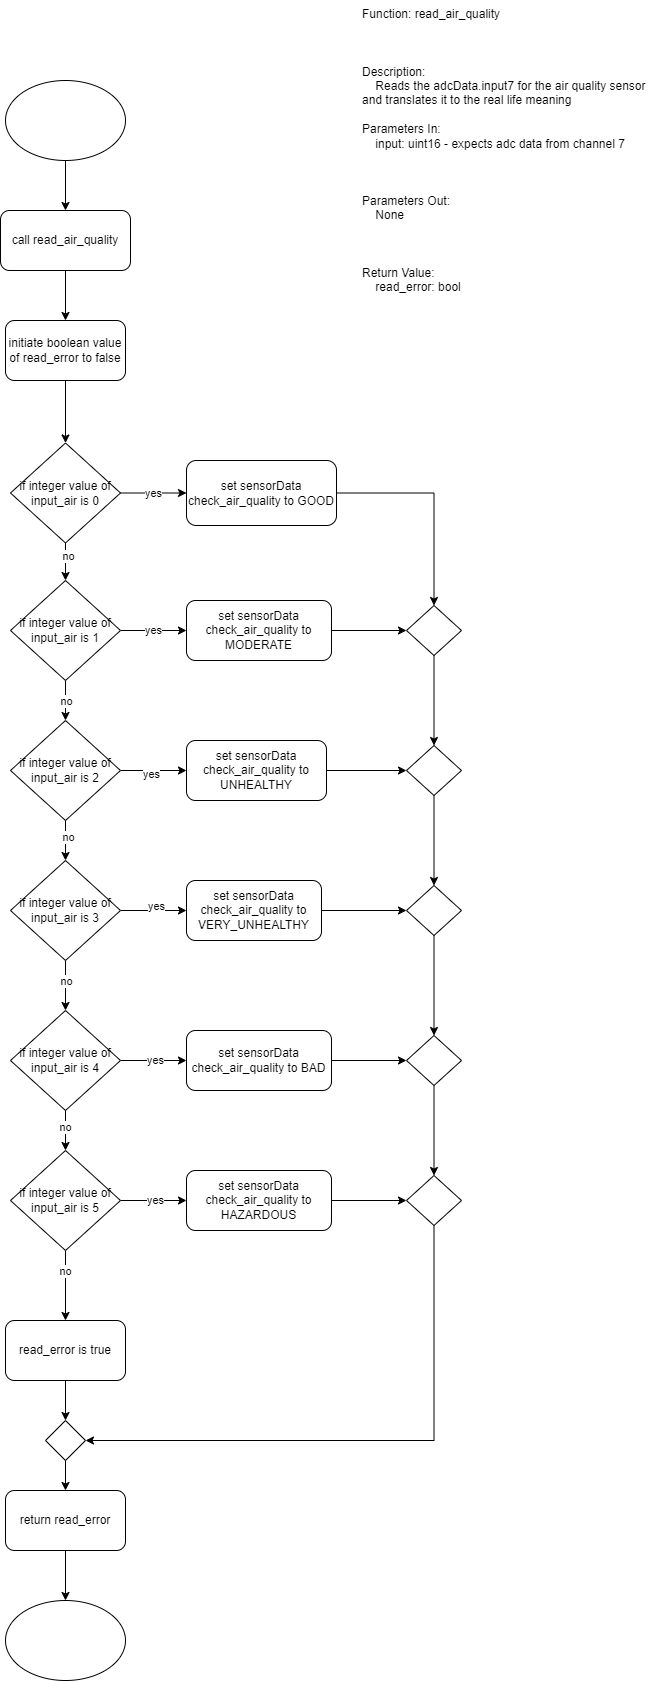

The diagram above was exported from draw.io. Its source (the exported page's mxGraphModel, read from the mxfile embedded in the PNG):
<mxGraphModel dx="1376" dy="768" grid="1" gridSize="10" guides="1" tooltips="1" connect="1" arrows="1" fold="1" page="1" pageScale="1" pageWidth="850" pageHeight="1100" background="#ffffff" math="0" shadow="0">
  <root>
    <mxCell id="0" />
    <mxCell id="1" parent="0" />
    <mxCell id="u9QvnpSKM5G9ilxA4ouo-1" value="Function: read_air_quality&#10;&#10;&#10;&#10;Description:&#10;    Reads the adcData.input7 for the air quality sensor and translates it to the real life meaning&#10;&#10;Parameters In:&#10;    input: uint16 - expects adc data from channel 7&#10;&#10;&#10;&#10;Parameters Out:&#10;    None&#10;&#10;&#10;&#10;Return Value:&#10;    read_error: bool" style="text;whiteSpace=wrap;" vertex="1" parent="1">
      <mxGeometry x="520" y="30" width="300" height="350" as="geometry" />
    </mxCell>
    <mxCell id="u9QvnpSKM5G9ilxA4ouo-2" style="edgeStyle=orthogonalEdgeStyle;rounded=0;orthogonalLoop=1;jettySize=auto;html=1;entryX=0.5;entryY=0;entryDx=0;entryDy=0;" edge="1" parent="1" source="u9QvnpSKM5G9ilxA4ouo-3" target="u9QvnpSKM5G9ilxA4ouo-9">
      <mxGeometry relative="1" as="geometry" />
    </mxCell>
    <mxCell id="u9QvnpSKM5G9ilxA4ouo-3" value="initiate boolean value of read_error to false" style="rounded=1;whiteSpace=wrap;html=1;" vertex="1" parent="1">
      <mxGeometry x="165" y="350" width="120" height="60" as="geometry" />
    </mxCell>
    <mxCell id="u9QvnpSKM5G9ilxA4ouo-4" style="edgeStyle=orthogonalEdgeStyle;rounded=0;orthogonalLoop=1;jettySize=auto;html=1;entryX=0.5;entryY=0;entryDx=0;entryDy=0;" edge="1" parent="1" source="u9QvnpSKM5G9ilxA4ouo-5" target="u9QvnpSKM5G9ilxA4ouo-11">
      <mxGeometry relative="1" as="geometry" />
    </mxCell>
    <mxCell id="u9QvnpSKM5G9ilxA4ouo-5" value="" style="ellipse;whiteSpace=wrap;html=1;" vertex="1" parent="1">
      <mxGeometry x="165" y="110" width="120" height="80" as="geometry" />
    </mxCell>
    <mxCell id="u9QvnpSKM5G9ilxA4ouo-6" value="yes" style="edgeStyle=orthogonalEdgeStyle;rounded=0;orthogonalLoop=1;jettySize=auto;html=1;entryX=0;entryY=0.5;entryDx=0;entryDy=0;" edge="1" parent="1" source="u9QvnpSKM5G9ilxA4ouo-9" target="u9QvnpSKM5G9ilxA4ouo-13">
      <mxGeometry relative="1" as="geometry" />
    </mxCell>
    <mxCell id="u9QvnpSKM5G9ilxA4ouo-7" style="edgeStyle=orthogonalEdgeStyle;rounded=0;orthogonalLoop=1;jettySize=auto;html=1;entryX=0.5;entryY=0;entryDx=0;entryDy=0;" edge="1" parent="1" source="u9QvnpSKM5G9ilxA4ouo-9" target="u9QvnpSKM5G9ilxA4ouo-17">
      <mxGeometry relative="1" as="geometry" />
    </mxCell>
    <mxCell id="u9QvnpSKM5G9ilxA4ouo-8" value="no" style="edgeLabel;html=1;align=center;verticalAlign=middle;resizable=0;points=[];" vertex="1" connectable="0" parent="u9QvnpSKM5G9ilxA4ouo-7">
      <mxGeometry x="-0.3732" y="2" relative="1" as="geometry">
        <mxPoint as="offset" />
      </mxGeometry>
    </mxCell>
    <mxCell id="u9QvnpSKM5G9ilxA4ouo-9" value="if integer value of input_air is 0" style="rhombus;whiteSpace=wrap;html=1;" vertex="1" parent="1">
      <mxGeometry x="170" y="472.5" width="110" height="100" as="geometry" />
    </mxCell>
    <mxCell id="u9QvnpSKM5G9ilxA4ouo-10" style="edgeStyle=orthogonalEdgeStyle;rounded=0;orthogonalLoop=1;jettySize=auto;html=1;entryX=0.5;entryY=0;entryDx=0;entryDy=0;" edge="1" parent="1" source="u9QvnpSKM5G9ilxA4ouo-11" target="u9QvnpSKM5G9ilxA4ouo-3">
      <mxGeometry relative="1" as="geometry" />
    </mxCell>
    <mxCell id="u9QvnpSKM5G9ilxA4ouo-11" value="call read_air_quality" style="rounded=1;whiteSpace=wrap;html=1;" vertex="1" parent="1">
      <mxGeometry x="160" y="240" width="130" height="60" as="geometry" />
    </mxCell>
    <mxCell id="u9QvnpSKM5G9ilxA4ouo-12" style="edgeStyle=orthogonalEdgeStyle;rounded=0;orthogonalLoop=1;jettySize=auto;html=1;entryX=0.5;entryY=0;entryDx=0;entryDy=0;" edge="1" parent="1" source="u9QvnpSKM5G9ilxA4ouo-13" target="u9QvnpSKM5G9ilxA4ouo-45">
      <mxGeometry relative="1" as="geometry" />
    </mxCell>
    <mxCell id="u9QvnpSKM5G9ilxA4ouo-13" value="set sensorData check_air_quality to GOOD" style="rounded=1;whiteSpace=wrap;html=1;" vertex="1" parent="1">
      <mxGeometry x="346" y="490" width="150" height="65" as="geometry" />
    </mxCell>
    <mxCell id="u9QvnpSKM5G9ilxA4ouo-14" value="yes" style="edgeStyle=orthogonalEdgeStyle;rounded=0;orthogonalLoop=1;jettySize=auto;html=1;entryX=0;entryY=0.5;entryDx=0;entryDy=0;" edge="1" parent="1" source="u9QvnpSKM5G9ilxA4ouo-17" target="u9QvnpSKM5G9ilxA4ouo-38">
      <mxGeometry relative="1" as="geometry" />
    </mxCell>
    <mxCell id="u9QvnpSKM5G9ilxA4ouo-15" style="edgeStyle=orthogonalEdgeStyle;rounded=0;orthogonalLoop=1;jettySize=auto;html=1;" edge="1" parent="1" source="u9QvnpSKM5G9ilxA4ouo-17" target="u9QvnpSKM5G9ilxA4ouo-22">
      <mxGeometry relative="1" as="geometry" />
    </mxCell>
    <mxCell id="u9QvnpSKM5G9ilxA4ouo-16" value="no" style="edgeLabel;html=1;align=center;verticalAlign=middle;resizable=0;points=[];" vertex="1" connectable="0" parent="u9QvnpSKM5G9ilxA4ouo-15">
      <mxGeometry x="0.0012" relative="1" as="geometry">
        <mxPoint as="offset" />
      </mxGeometry>
    </mxCell>
    <mxCell id="u9QvnpSKM5G9ilxA4ouo-17" value="if integer value of input_air&amp;nbsp;is 1" style="rhombus;whiteSpace=wrap;html=1;" vertex="1" parent="1">
      <mxGeometry x="170" y="610" width="110" height="100" as="geometry" />
    </mxCell>
    <mxCell id="u9QvnpSKM5G9ilxA4ouo-18" style="edgeStyle=orthogonalEdgeStyle;rounded=0;orthogonalLoop=1;jettySize=auto;html=1;entryX=0;entryY=0.5;entryDx=0;entryDy=0;" edge="1" parent="1" source="u9QvnpSKM5G9ilxA4ouo-22" target="u9QvnpSKM5G9ilxA4ouo-36">
      <mxGeometry relative="1" as="geometry" />
    </mxCell>
    <mxCell id="u9QvnpSKM5G9ilxA4ouo-19" value="yes" style="edgeLabel;html=1;align=center;verticalAlign=middle;resizable=0;points=[];" vertex="1" connectable="0" parent="u9QvnpSKM5G9ilxA4ouo-18">
      <mxGeometry x="-0.0889" y="-3" relative="1" as="geometry">
        <mxPoint as="offset" />
      </mxGeometry>
    </mxCell>
    <mxCell id="u9QvnpSKM5G9ilxA4ouo-20" style="edgeStyle=orthogonalEdgeStyle;rounded=0;orthogonalLoop=1;jettySize=auto;html=1;entryX=0.5;entryY=0;entryDx=0;entryDy=0;" edge="1" parent="1" source="u9QvnpSKM5G9ilxA4ouo-22" target="u9QvnpSKM5G9ilxA4ouo-27">
      <mxGeometry relative="1" as="geometry" />
    </mxCell>
    <mxCell id="u9QvnpSKM5G9ilxA4ouo-21" value="no" style="edgeLabel;html=1;align=center;verticalAlign=middle;resizable=0;points=[];" vertex="1" connectable="0" parent="u9QvnpSKM5G9ilxA4ouo-20">
      <mxGeometry x="-0.2241" y="2" relative="1" as="geometry">
        <mxPoint as="offset" />
      </mxGeometry>
    </mxCell>
    <mxCell id="u9QvnpSKM5G9ilxA4ouo-22" value="if integer value of input_air&amp;nbsp;is 2" style="rhombus;whiteSpace=wrap;html=1;" vertex="1" parent="1">
      <mxGeometry x="170" y="750" width="110" height="100" as="geometry" />
    </mxCell>
    <mxCell id="u9QvnpSKM5G9ilxA4ouo-23" style="edgeStyle=orthogonalEdgeStyle;rounded=0;orthogonalLoop=1;jettySize=auto;html=1;entryX=0;entryY=0.5;entryDx=0;entryDy=0;" edge="1" parent="1" source="u9QvnpSKM5G9ilxA4ouo-27" target="u9QvnpSKM5G9ilxA4ouo-34">
      <mxGeometry relative="1" as="geometry" />
    </mxCell>
    <mxCell id="u9QvnpSKM5G9ilxA4ouo-24" value="yes" style="edgeLabel;html=1;align=center;verticalAlign=middle;resizable=0;points=[];" vertex="1" connectable="0" parent="u9QvnpSKM5G9ilxA4ouo-23">
      <mxGeometry x="0.0692" y="5" relative="1" as="geometry">
        <mxPoint as="offset" />
      </mxGeometry>
    </mxCell>
    <mxCell id="u9QvnpSKM5G9ilxA4ouo-25" style="edgeStyle=orthogonalEdgeStyle;rounded=0;orthogonalLoop=1;jettySize=auto;html=1;entryX=0.5;entryY=0;entryDx=0;entryDy=0;" edge="1" parent="1" source="u9QvnpSKM5G9ilxA4ouo-27" target="u9QvnpSKM5G9ilxA4ouo-30">
      <mxGeometry relative="1" as="geometry" />
    </mxCell>
    <mxCell id="u9QvnpSKM5G9ilxA4ouo-26" value="no" style="edgeLabel;html=1;align=center;verticalAlign=middle;resizable=0;points=[];" vertex="1" connectable="0" parent="u9QvnpSKM5G9ilxA4ouo-25">
      <mxGeometry x="-0.1801" relative="1" as="geometry">
        <mxPoint as="offset" />
      </mxGeometry>
    </mxCell>
    <mxCell id="u9QvnpSKM5G9ilxA4ouo-27" value="if integer value of input_air&amp;nbsp;is 3" style="rhombus;whiteSpace=wrap;html=1;" vertex="1" parent="1">
      <mxGeometry x="170" y="890" width="110" height="100" as="geometry" />
    </mxCell>
    <mxCell id="u9QvnpSKM5G9ilxA4ouo-28" style="edgeStyle=orthogonalEdgeStyle;rounded=0;orthogonalLoop=1;jettySize=auto;html=1;entryX=0;entryY=0.5;entryDx=0;entryDy=0;" edge="1" parent="1" source="u9QvnpSKM5G9ilxA4ouo-30" target="u9QvnpSKM5G9ilxA4ouo-32">
      <mxGeometry relative="1" as="geometry" />
    </mxCell>
    <mxCell id="u9QvnpSKM5G9ilxA4ouo-29" value="yes" style="edgeLabel;html=1;align=center;verticalAlign=middle;resizable=0;points=[];" vertex="1" connectable="0" parent="u9QvnpSKM5G9ilxA4ouo-28">
      <mxGeometry x="0.0165" y="1" relative="1" as="geometry">
        <mxPoint as="offset" />
      </mxGeometry>
    </mxCell>
    <mxCell id="u9QvnpSKM5G9ilxA4ouo-52" style="edgeStyle=orthogonalEdgeStyle;rounded=0;orthogonalLoop=1;jettySize=auto;html=1;entryX=0.5;entryY=0;entryDx=0;entryDy=0;" edge="1" parent="1" source="u9QvnpSKM5G9ilxA4ouo-30" target="u9QvnpSKM5G9ilxA4ouo-48">
      <mxGeometry relative="1" as="geometry" />
    </mxCell>
    <mxCell id="u9QvnpSKM5G9ilxA4ouo-53" value="no" style="edgeLabel;html=1;align=center;verticalAlign=middle;resizable=0;points=[];" vertex="1" connectable="0" parent="u9QvnpSKM5G9ilxA4ouo-52">
      <mxGeometry x="-0.2091" y="-1" relative="1" as="geometry">
        <mxPoint as="offset" />
      </mxGeometry>
    </mxCell>
    <mxCell id="u9QvnpSKM5G9ilxA4ouo-30" value="if integer value of input_air&amp;nbsp;is 4" style="rhombus;whiteSpace=wrap;html=1;" vertex="1" parent="1">
      <mxGeometry x="170" y="1040" width="110" height="100" as="geometry" />
    </mxCell>
    <mxCell id="u9QvnpSKM5G9ilxA4ouo-31" style="edgeStyle=orthogonalEdgeStyle;rounded=0;orthogonalLoop=1;jettySize=auto;html=1;entryX=0;entryY=0.5;entryDx=0;entryDy=0;" edge="1" parent="1" source="u9QvnpSKM5G9ilxA4ouo-32" target="u9QvnpSKM5G9ilxA4ouo-39">
      <mxGeometry relative="1" as="geometry" />
    </mxCell>
    <mxCell id="u9QvnpSKM5G9ilxA4ouo-32" value="set sensorData check_air_quality to BAD" style="rounded=1;whiteSpace=wrap;html=1;" vertex="1" parent="1">
      <mxGeometry x="346" y="1060" width="145" height="60" as="geometry" />
    </mxCell>
    <mxCell id="u9QvnpSKM5G9ilxA4ouo-33" style="edgeStyle=orthogonalEdgeStyle;rounded=0;orthogonalLoop=1;jettySize=auto;html=1;entryX=0;entryY=0.5;entryDx=0;entryDy=0;" edge="1" parent="1" source="u9QvnpSKM5G9ilxA4ouo-34" target="u9QvnpSKM5G9ilxA4ouo-41">
      <mxGeometry relative="1" as="geometry" />
    </mxCell>
    <mxCell id="u9QvnpSKM5G9ilxA4ouo-34" value="set sensorData check_air_quality to VERY_UNHEALTHY" style="rounded=1;whiteSpace=wrap;html=1;" vertex="1" parent="1">
      <mxGeometry x="346" y="910" width="135" height="60" as="geometry" />
    </mxCell>
    <mxCell id="u9QvnpSKM5G9ilxA4ouo-35" style="edgeStyle=orthogonalEdgeStyle;rounded=0;orthogonalLoop=1;jettySize=auto;html=1;entryX=0;entryY=0.5;entryDx=0;entryDy=0;" edge="1" parent="1" source="u9QvnpSKM5G9ilxA4ouo-36" target="u9QvnpSKM5G9ilxA4ouo-43">
      <mxGeometry relative="1" as="geometry" />
    </mxCell>
    <mxCell id="u9QvnpSKM5G9ilxA4ouo-36" value="set sensorData check_air_quality to UNHEALTHY" style="rounded=1;whiteSpace=wrap;html=1;" vertex="1" parent="1">
      <mxGeometry x="346" y="770" width="140" height="60" as="geometry" />
    </mxCell>
    <mxCell id="u9QvnpSKM5G9ilxA4ouo-37" style="edgeStyle=orthogonalEdgeStyle;rounded=0;orthogonalLoop=1;jettySize=auto;html=1;entryX=0;entryY=0.5;entryDx=0;entryDy=0;" edge="1" parent="1" source="u9QvnpSKM5G9ilxA4ouo-38" target="u9QvnpSKM5G9ilxA4ouo-45">
      <mxGeometry relative="1" as="geometry" />
    </mxCell>
    <mxCell id="u9QvnpSKM5G9ilxA4ouo-38" value="set sensorData check_air_quality to MODERATE" style="rounded=1;whiteSpace=wrap;html=1;" vertex="1" parent="1">
      <mxGeometry x="346" y="630" width="145" height="60" as="geometry" />
    </mxCell>
    <mxCell id="u9QvnpSKM5G9ilxA4ouo-54" style="edgeStyle=orthogonalEdgeStyle;rounded=0;orthogonalLoop=1;jettySize=auto;html=1;entryX=0.5;entryY=0;entryDx=0;entryDy=0;" edge="1" parent="1" source="u9QvnpSKM5G9ilxA4ouo-39" target="u9QvnpSKM5G9ilxA4ouo-51">
      <mxGeometry relative="1" as="geometry" />
    </mxCell>
    <mxCell id="u9QvnpSKM5G9ilxA4ouo-39" value="" style="rhombus;whiteSpace=wrap;html=1;" vertex="1" parent="1">
      <mxGeometry x="566" y="1065" width="55" height="50" as="geometry" />
    </mxCell>
    <mxCell id="u9QvnpSKM5G9ilxA4ouo-40" style="edgeStyle=orthogonalEdgeStyle;rounded=0;orthogonalLoop=1;jettySize=auto;html=1;entryX=0.5;entryY=0;entryDx=0;entryDy=0;" edge="1" parent="1" source="u9QvnpSKM5G9ilxA4ouo-41" target="u9QvnpSKM5G9ilxA4ouo-39">
      <mxGeometry relative="1" as="geometry" />
    </mxCell>
    <mxCell id="u9QvnpSKM5G9ilxA4ouo-41" value="" style="rhombus;whiteSpace=wrap;html=1;" vertex="1" parent="1">
      <mxGeometry x="566" y="915" width="55" height="50" as="geometry" />
    </mxCell>
    <mxCell id="u9QvnpSKM5G9ilxA4ouo-42" style="edgeStyle=orthogonalEdgeStyle;rounded=0;orthogonalLoop=1;jettySize=auto;html=1;entryX=0.5;entryY=0;entryDx=0;entryDy=0;" edge="1" parent="1" source="u9QvnpSKM5G9ilxA4ouo-43" target="u9QvnpSKM5G9ilxA4ouo-41">
      <mxGeometry relative="1" as="geometry" />
    </mxCell>
    <mxCell id="u9QvnpSKM5G9ilxA4ouo-43" value="" style="rhombus;whiteSpace=wrap;html=1;" vertex="1" parent="1">
      <mxGeometry x="566" y="775" width="55" height="50" as="geometry" />
    </mxCell>
    <mxCell id="u9QvnpSKM5G9ilxA4ouo-44" style="edgeStyle=orthogonalEdgeStyle;rounded=0;orthogonalLoop=1;jettySize=auto;html=1;entryX=0.5;entryY=0;entryDx=0;entryDy=0;" edge="1" parent="1" source="u9QvnpSKM5G9ilxA4ouo-45" target="u9QvnpSKM5G9ilxA4ouo-43">
      <mxGeometry relative="1" as="geometry" />
    </mxCell>
    <mxCell id="u9QvnpSKM5G9ilxA4ouo-45" value="" style="rhombus;whiteSpace=wrap;html=1;" vertex="1" parent="1">
      <mxGeometry x="566" y="635" width="55" height="50" as="geometry" />
    </mxCell>
    <mxCell id="u9QvnpSKM5G9ilxA4ouo-46" style="edgeStyle=orthogonalEdgeStyle;rounded=0;orthogonalLoop=1;jettySize=auto;html=1;entryX=0;entryY=0.5;entryDx=0;entryDy=0;" edge="1" parent="1" source="u9QvnpSKM5G9ilxA4ouo-48" target="u9QvnpSKM5G9ilxA4ouo-50">
      <mxGeometry relative="1" as="geometry" />
    </mxCell>
    <mxCell id="u9QvnpSKM5G9ilxA4ouo-47" value="yes" style="edgeLabel;html=1;align=center;verticalAlign=middle;resizable=0;points=[];" vertex="1" connectable="0" parent="u9QvnpSKM5G9ilxA4ouo-46">
      <mxGeometry x="0.0165" y="1" relative="1" as="geometry">
        <mxPoint as="offset" />
      </mxGeometry>
    </mxCell>
    <mxCell id="u9QvnpSKM5G9ilxA4ouo-57" style="edgeStyle=orthogonalEdgeStyle;rounded=0;orthogonalLoop=1;jettySize=auto;html=1;entryX=0.5;entryY=0;entryDx=0;entryDy=0;" edge="1" parent="1" source="u9QvnpSKM5G9ilxA4ouo-48" target="u9QvnpSKM5G9ilxA4ouo-59">
      <mxGeometry relative="1" as="geometry">
        <mxPoint x="225" y="1300" as="targetPoint" />
      </mxGeometry>
    </mxCell>
    <mxCell id="u9QvnpSKM5G9ilxA4ouo-60" value="no" style="edgeLabel;html=1;align=center;verticalAlign=middle;resizable=0;points=[];" vertex="1" connectable="0" parent="u9QvnpSKM5G9ilxA4ouo-57">
      <mxGeometry x="-0.4327" y="-1" relative="1" as="geometry">
        <mxPoint as="offset" />
      </mxGeometry>
    </mxCell>
    <mxCell id="u9QvnpSKM5G9ilxA4ouo-48" value="if integer value of input_air&amp;nbsp;is 5" style="rhombus;whiteSpace=wrap;html=1;" vertex="1" parent="1">
      <mxGeometry x="170" y="1180" width="110" height="100" as="geometry" />
    </mxCell>
    <mxCell id="u9QvnpSKM5G9ilxA4ouo-49" style="edgeStyle=orthogonalEdgeStyle;rounded=0;orthogonalLoop=1;jettySize=auto;html=1;entryX=0;entryY=0.5;entryDx=0;entryDy=0;" edge="1" parent="1" source="u9QvnpSKM5G9ilxA4ouo-50" target="u9QvnpSKM5G9ilxA4ouo-51">
      <mxGeometry relative="1" as="geometry" />
    </mxCell>
    <mxCell id="u9QvnpSKM5G9ilxA4ouo-50" value="set sensorData check_air_quality to HAZARDOUS" style="rounded=1;whiteSpace=wrap;html=1;" vertex="1" parent="1">
      <mxGeometry x="346" y="1200" width="145" height="60" as="geometry" />
    </mxCell>
    <mxCell id="u9QvnpSKM5G9ilxA4ouo-55" style="edgeStyle=orthogonalEdgeStyle;rounded=0;orthogonalLoop=1;jettySize=auto;html=1;entryX=1;entryY=0.5;entryDx=0;entryDy=0;" edge="1" parent="1" source="u9QvnpSKM5G9ilxA4ouo-51" target="u9QvnpSKM5G9ilxA4ouo-62">
      <mxGeometry relative="1" as="geometry">
        <mxPoint x="280" y="1470" as="targetPoint" />
        <Array as="points">
          <mxPoint x="594" y="1470" />
        </Array>
      </mxGeometry>
    </mxCell>
    <mxCell id="u9QvnpSKM5G9ilxA4ouo-51" value="" style="rhombus;whiteSpace=wrap;html=1;" vertex="1" parent="1">
      <mxGeometry x="566" y="1205" width="55" height="50" as="geometry" />
    </mxCell>
    <mxCell id="u9QvnpSKM5G9ilxA4ouo-64" style="edgeStyle=orthogonalEdgeStyle;rounded=0;orthogonalLoop=1;jettySize=auto;html=1;" edge="1" parent="1" source="u9QvnpSKM5G9ilxA4ouo-56" target="u9QvnpSKM5G9ilxA4ouo-65">
      <mxGeometry relative="1" as="geometry">
        <mxPoint x="225" y="1640" as="targetPoint" />
      </mxGeometry>
    </mxCell>
    <mxCell id="u9QvnpSKM5G9ilxA4ouo-56" value="return read_error" style="rounded=1;whiteSpace=wrap;html=1;" vertex="1" parent="1">
      <mxGeometry x="165" y="1520" width="120" height="60" as="geometry" />
    </mxCell>
    <mxCell id="u9QvnpSKM5G9ilxA4ouo-61" style="edgeStyle=orthogonalEdgeStyle;rounded=0;orthogonalLoop=1;jettySize=auto;html=1;" edge="1" parent="1" source="u9QvnpSKM5G9ilxA4ouo-59" target="u9QvnpSKM5G9ilxA4ouo-62">
      <mxGeometry relative="1" as="geometry">
        <mxPoint x="230" y="1460" as="targetPoint" />
      </mxGeometry>
    </mxCell>
    <mxCell id="u9QvnpSKM5G9ilxA4ouo-59" value="read_error is true" style="rounded=1;whiteSpace=wrap;html=1;" vertex="1" parent="1">
      <mxGeometry x="165" y="1350" width="120" height="60" as="geometry" />
    </mxCell>
    <mxCell id="u9QvnpSKM5G9ilxA4ouo-63" style="edgeStyle=orthogonalEdgeStyle;rounded=0;orthogonalLoop=1;jettySize=auto;html=1;" edge="1" parent="1" source="u9QvnpSKM5G9ilxA4ouo-62" target="u9QvnpSKM5G9ilxA4ouo-56">
      <mxGeometry relative="1" as="geometry" />
    </mxCell>
    <mxCell id="u9QvnpSKM5G9ilxA4ouo-62" value="" style="rhombus;whiteSpace=wrap;html=1;" vertex="1" parent="1">
      <mxGeometry x="205" y="1450" width="40" height="40" as="geometry" />
    </mxCell>
    <mxCell id="u9QvnpSKM5G9ilxA4ouo-65" value="" style="ellipse;whiteSpace=wrap;html=1;" vertex="1" parent="1">
      <mxGeometry x="165" y="1630" width="120" height="80" as="geometry" />
    </mxCell>
  </root>
</mxGraphModel>